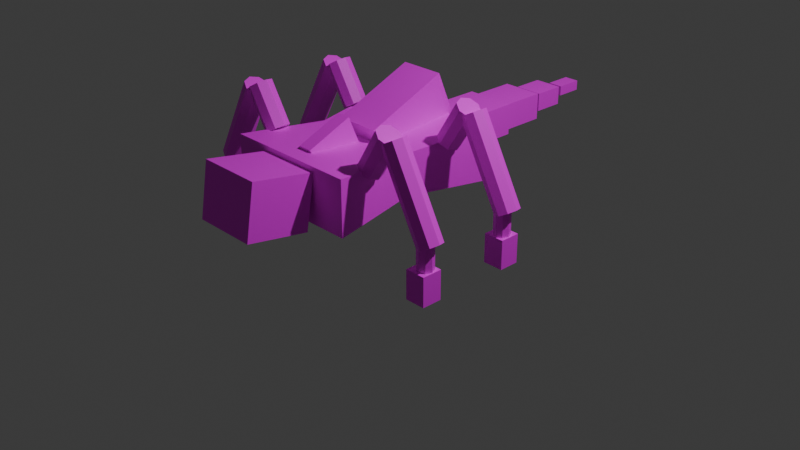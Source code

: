 # Source: spiderbot2.blend  (saved by Blender 4.4.30; exported with 4.5.12 LTS)
import bpy
from mathutils import Matrix  # noqa: F401  (used for matrix-valued properties, if any)

bpy.ops.wm.read_factory_settings(use_empty=True)
scene = bpy.context.scene
scene.name = 'Scene'

# ---- collections
col_collection = bpy.data.collections.new('Collection'); scene.collection.children.link(col_collection)

# ---- images (referenced by path relative to the original .blend; pixels are not part of the script)
import os
ASSET_DIR = os.environ.get("B2B_ASSET_DIR", "")  # directory of the original .blend (textures are referenced by path, not embedded)
HERE = os.path.dirname(os.path.abspath(__file__))  # packed textures are extracted next to this script under _unpacked/

def load_image(name, relpath, width, height, colorspace="sRGB"):
    """Load a texture the original file referenced (path relative to the .blend, or extracted next to this script)."""
    p = next((c for c in (os.path.join(HERE, relpath), os.path.join(ASSET_DIR, relpath)) if relpath and os.path.exists(c)), "")
    if p:
        img = bpy.data.images.load(p, check_existing=True)
        img.name = name
    else:  # same state as the original file: an image datablock whose file is absent (Cycles renders it pink)
        img = bpy.data.images.new(name, width, height)
        img.source = "FILE"
        img.filepath = "//" + (relpath or name)
    img.colorspace_settings.name = colorspace
    return img
img_spiderbot1_diffuse_png = load_image('spiderbot1_diffuse.png', 'spiderbot1_diffuse.png', 1024, 1024, 'sRGB')

# ---- materials (node trees are filled in below, after node groups)
mat_material = bpy.data.materials.new('Material')
mat_material.alpha_threshold = 0.0
mat_material.roughness = 0.5
mat_material.line_color = (0.0, 0.0, 0.0, 1.0)

# ---- material node trees
mat_material.use_nodes = True; mat_material.node_tree.nodes.clear()
_N = mat_material.node_tree.nodes; _L = mat_material.node_tree.links
n0 = _N.new('ShaderNodeOutputMaterial'); n0.name = 'Material Output'; n0.location = (300, 300)
n1 = _N.new('ShaderNodeBsdfPrincipled'); n1.name = 'Principled BSDF'; n1.location = (10, 300)
n1.inputs[3].default_value = 1.45
n2 = _N.new('ShaderNodeTexImage'); n2.name = 'Image Texture'; n2.location = (-280, 280)
n2.image = img_spiderbot1_diffuse_png
_L.new(n1.outputs[0], n0.inputs[0])
_L.new(n2.outputs[0], n1.inputs[0])
n0.is_active_output = True

# ---- world
world_world = bpy.data.worlds.new('World'); scene.world = world_world
world_world.use_nodes = True; world_world.node_tree.nodes.clear()
_N = world_world.node_tree.nodes; _L = world_world.node_tree.links
n0 = _N.new('ShaderNodeOutputWorld'); n0.name = 'World Output'; n0.location = (300, 300)
n1 = _N.new('ShaderNodeBackground'); n1.name = 'Background'; n1.location = (10, 300)
n1.inputs[0].default_value = (0.05088, 0.05088, 0.05088, 1.0)
_L.new(n1.outputs[0], n0.inputs[0])
n0.is_active_output = True
world_world.color = (0.05088, 0.05088, 0.05088)
world_world.sun_shadow_jitter_overblur = 0.0

# ---- cameras
cam_camera = bpy.data.cameras.new('Camera')
cam_camera.clip_end = 100.0
cam_camera.ortho_scale = 7.314

# ---- lights
light_light = bpy.data.lights.new('Light', 'POINT')
light_light.energy = 1000.0
light_light.shadow_soft_size = 0.1

# ---- meshes
me_cube = bpy.data.meshes.new('Cube')
me_cube.from_pydata([(0.7237, 0.4456, 1.087), (0.7237, 0.4456, 0.5211), (0.7237, -1.363, 1.087), (0.7237, -1.363, 0.5211), (-0.7237, 0.4456, 1.087), (-0.7237, 0.4456, 0.5211), (-0.7237, -1.363, 1.087), (-0.7237, -1.363, 0.5211), (-0.5828, -0.4586, 0.5874), (0.5828, -0.4586, 1.021), (-0.5828, -0.4586, 1.021), (0.5828, -0.4586, 0.5874), (1.358, 0.1003, 0.6094), (1.36, 0.1003, 0.273), (1.299, 0.07592, 0.609), (1.301, 0.07592, 0.2726), (1.274, 0.01698, 0.6088), (1.276, 0.01698, 0.2725), (1.299, -0.04195, 0.609), (1.301, -0.04195, 0.2726), (1.358, -0.06636, 0.6094), (1.36, -0.06636, 0.273), (1.417, -0.04195, 0.6098), (1.419, -0.04195, 0.2734), (1.441, 0.01698, 0.6099), (1.443, 0.01698, 0.2735), (1.417, 0.07592, 0.6098), (1.419, 0.07592, 0.2734), (0.6594, 0.1414, 1.043), (0.9031, 0.1414, 1.436), (0.7342, 0.105, 0.9963), (0.9779, 0.105, 1.39), (0.7652, 0.01698, 0.9771), (1.009, 0.01698, 1.371), (0.7342, -0.07098, 0.9963), (0.9779, -0.07098, 1.39), (0.6594, -0.1074, 1.043), (0.9031, -0.1074, 1.436), (0.5846, -0.07098, 1.089), (0.8283, -0.07098, 1.483), (0.5536, 0.01698, 1.108), (0.7973, 0.01698, 1.502), (0.5846, 0.105, 1.089), (0.8283, 0.105, 1.483), (0.9575, 0.1414, 1.407), (1.42, 0.1414, 0.5621), (0.8803, 0.105, 1.365), (1.343, 0.105, 0.5199), (0.8484, 0.01698, 1.347), (1.311, 0.01698, 0.5024), (0.8803, -0.07098, 1.365), (1.343, -0.07098, 0.5199), (0.9575, -0.1074, 1.407), (1.42, -0.1074, 0.5621), (1.035, -0.07098, 1.449), (1.497, -0.07098, 0.6044), (1.067, 0.01698, 1.467), (1.529, 0.01698, 0.6219), (1.035, 0.105, 1.449), (1.497, 0.105, 0.6044), (1.358, -0.8847, 0.6094), (1.36, -0.8847, 0.273), (1.299, -0.9092, 0.609), (1.301, -0.9092, 0.2726), (1.274, -0.9681, 0.6088), (1.276, -0.9681, 0.2725), (1.299, -1.027, 0.609), (1.301, -1.027, 0.2726), (1.358, -1.051, 0.6094), (1.36, -1.051, 0.273), (1.417, -1.027, 0.6098), (1.419, -1.027, 0.2734), (1.441, -0.9681, 0.6099), (1.443, -0.9681, 0.2735), (1.417, -0.9092, 0.6098), (1.419, -0.9092, 0.2734), (0.6594, -0.8437, 1.043), (0.9031, -0.8437, 1.436), (0.7342, -0.8801, 0.9963), (0.9779, -0.8801, 1.39), (0.7652, -0.9681, 0.9771), (1.009, -0.9681, 1.371), (0.7342, -1.056, 0.9963), (0.9779, -1.056, 1.39), (0.6594, -1.092, 1.043), (0.9031, -1.092, 1.436), (0.5846, -1.056, 1.089), (0.8283, -1.056, 1.483), (0.5536, -0.9681, 1.108), (0.7973, -0.9681, 1.502), (0.5846, -0.8801, 1.089), (0.8283, -0.8801, 1.483), (0.9575, -0.8437, 1.407), (1.42, -0.8437, 0.5621), (0.8803, -0.8801, 1.365), (1.343, -0.8801, 0.5199), (0.8484, -0.9681, 1.347), (1.311, -0.9681, 0.5024), (0.8803, -1.056, 1.365), (1.343, -1.056, 0.5199), (0.9575, -1.092, 1.407), (1.42, -1.092, 0.5621), (1.035, -1.056, 1.449), (1.497, -1.056, 0.6044), (1.067, -0.9681, 1.467), (1.529, -0.9681, 0.6219), (1.035, -0.8801, 1.449), (1.497, -0.8801, 0.6044), (-1.354, 0.1003, 0.6062), (-1.352, 0.1003, 0.2698), (-1.295, 0.07592, 0.6066), (-1.293, 0.07592, 0.2702), (-1.271, 0.01698, 0.6067), (-1.268, 0.01698, 0.2703), (-1.295, -0.04195, 0.6066), (-1.293, -0.04195, 0.2702), (-1.354, -0.06636, 0.6062), (-1.352, -0.06636, 0.2698), (-1.413, -0.04195, 0.6058), (-1.411, -0.04195, 0.2694), (-1.437, 0.01698, 0.6056), (-1.435, 0.01698, 0.2693), (-1.413, 0.07592, 0.6058), (-1.411, 0.07592, 0.2694), (-0.6615, 0.1414, 1.048), (-0.9103, 0.1414, 1.439), (-0.7356, 0.105, 1.001), (-0.9844, 0.105, 1.392), (-0.7664, 0.01698, 0.9816), (-1.015, 0.01698, 1.372), (-0.7356, -0.07098, 1.001), (-0.9844, -0.07098, 1.392), (-0.6615, -0.1074, 1.048), (-0.9103, -0.1074, 1.439), (-0.5873, -0.07098, 1.096), (-0.8361, -0.07098, 1.486), (-0.5565, 0.01698, 1.115), (-0.8053, 0.01698, 1.506), (-0.5873, 0.105, 1.096), (-0.8361, 0.105, 1.486), (-0.9642, 0.1414, 1.409), (-1.416, 0.1414, 0.5581), (-0.8865, 0.105, 1.368), (-1.338, 0.105, 0.5169), (-0.8543, 0.01698, 1.351), (-1.306, 0.01698, 0.4998), (-0.8865, -0.07098, 1.368), (-1.338, -0.07098, 0.5169), (-0.9642, -0.1074, 1.409), (-1.416, -0.1074, 0.5581), (-1.042, -0.07098, 1.45), (-1.494, -0.07098, 0.5994), (-1.074, 0.01698, 1.468), (-1.526, 0.01698, 0.6164), (-1.042, 0.105, 1.45), (-1.494, 0.105, 0.5994), (-1.354, -0.8847, 0.6062), (-1.352, -0.8847, 0.2698), (-1.295, -0.9092, 0.6066), (-1.293, -0.9092, 0.2702), (-1.271, -0.9681, 0.6067), (-1.268, -0.9681, 0.2703), (-1.295, -1.027, 0.6066), (-1.293, -1.027, 0.2702), (-1.354, -1.051, 0.6062), (-1.352, -1.051, 0.2698), (-1.413, -1.027, 0.6058), (-1.411, -1.027, 0.2694), (-1.437, -0.9681, 0.6056), (-1.435, -0.9681, 0.2693), (-1.413, -0.9092, 0.6058), (-1.411, -0.9092, 0.2694), (-0.6615, -0.8437, 1.048), (-0.9103, -0.8437, 1.439), (-0.7356, -0.8801, 1.001), (-0.9844, -0.8801, 1.392), (-0.7664, -0.9681, 0.9816), (-1.015, -0.9681, 1.372), (-0.7356, -1.056, 1.001), (-0.9844, -1.056, 1.392), (-0.6615, -1.092, 1.048), (-0.9103, -1.092, 1.439), (-0.5873, -1.056, 1.096), (-0.8361, -1.056, 1.486), (-0.5565, -0.9681, 1.115), (-0.8053, -0.9681, 1.506), (-0.5873, -0.8801, 1.096), (-0.8361, -0.8801, 1.486), (-0.9642, -0.8437, 1.409), (-1.416, -0.8437, 0.5581), (-0.8865, -0.8801, 1.368), (-1.338, -0.8801, 0.5169), (-0.8543, -0.9681, 1.351), (-1.306, -0.9681, 0.4998), (-0.8865, -1.056, 1.368), (-1.338, -1.056, 0.5169), (-0.9642, -1.092, 1.409), (-1.416, -1.092, 0.5581), (-1.042, -1.056, 1.45), (-1.494, -1.056, 0.5994), (-1.074, -0.9681, 1.468), (-1.526, -0.9681, 0.6164), (-1.042, -0.8801, 1.45), (-1.494, -0.8801, 0.5994), (0.3384, -1.351, 1.029), (0.3384, -1.443, 0.4707), (0.3384, -2.007, 1.138), (0.3384, -2.099, 0.5792), (-0.3384, -1.351, 1.029), (-0.3384, -1.443, 0.4707), (-0.3384, -2.007, 1.138), (-0.3384, -2.099, 0.5792), (0.2676, 1.313, 0.969), (0.2676, 1.313, 0.6393), (0.2676, 0.581, 0.969), (0.2676, 0.581, 0.6393), (-0.2676, 1.313, 0.969), (-0.2676, 1.313, 0.6393), (-0.2676, 0.581, 0.969), (-0.2676, 0.581, 0.6393), (0.2191, 1.822, 0.9451), (0.2191, 1.822, 0.6632), (0.2191, 1.345, 0.9451), (0.2191, 1.345, 0.6632), (-0.2191, 1.822, 0.9451), (-0.2191, 1.822, 0.6632), (-0.2191, 1.345, 0.9451), (-0.2191, 1.345, 0.6632), (0.1528, 2.253, 0.9024), (0.1528, 2.253, 0.7059), (0.1528, 1.921, 0.9024), (0.1528, 1.921, 0.7059), (-0.1528, 2.253, 0.9024), (-0.1528, 2.253, 0.7059), (-0.1528, 1.921, 0.9024), (-0.1528, 1.921, 0.7059), (0.08181, 2.665, 0.8568), (0.08181, 2.665, 0.7515), (0.08181, 2.378, 0.8568), (0.08181, 2.378, 0.7515), (-0.08181, 2.665, 0.8568), (-0.08181, 2.665, 0.7515), (-0.08181, 2.378, 0.8568), (-0.08181, 2.378, 0.7515), (1.452, -0.8689, 0.3189), (1.452, -0.8679, 0.01633), (1.452, -1.082, 0.3182), (1.452, -1.081, 0.01563), (1.238, -0.8689, 0.3189), (1.238, -0.8679, 0.01633), (1.238, -1.082, 0.3182), (1.238, -1.081, 0.01563), (1.452, 0.136, 0.3189), (1.452, 0.137, 0.01633), (1.452, -0.07671, 0.3182), (1.452, -0.07572, 0.01563), (1.238, 0.136, 0.3189), (1.238, 0.137, 0.01633), (1.238, -0.07671, 0.3182), (1.238, -0.07572, 0.01563), (-1.244, -0.8689, 0.3189), (-1.244, -0.8679, 0.01633), (-1.244, -1.082, 0.3182), (-1.244, -1.081, 0.01563), (-1.458, -0.8689, 0.3189), (-1.458, -0.8679, 0.01633), (-1.458, -1.082, 0.3182), (-1.458, -1.081, 0.01563), (-1.244, 0.136, 0.3189), (-1.244, 0.137, 0.01633), (-1.244, -0.07671, 0.3182), (-1.244, -0.07572, 0.01563), (-1.458, 0.136, 0.3189), (-1.458, 0.137, 0.01633), (-1.458, -0.07671, 0.3182), (-1.458, -0.07572, 0.01563), (0.07508, -0.706, 1.302), (0.07508, -0.554, 0.9433), (0.07508, -1.17, 1.105), (0.07508, -1.018, 0.7467), (-0.07508, -0.706, 1.302), (-0.07508, -0.554, 0.9433), (-0.07508, -1.17, 1.105), (-0.07508, -1.018, 0.7467), (0.2352, 0.3032, 1.53), (0.2352, 0.5803, 0.8767), (0.2352, -0.5421, 1.172), (0.2352, -0.265, 0.5183), (-0.2352, 0.3032, 1.53), (-0.2352, 0.5803, 0.8767), (-0.2352, -0.5421, 1.172), (-0.2352, -0.265, 0.5183)], [], [(9, 10, 6, 2), (3, 2, 6, 7), (8, 10, 4, 5), (8, 11, 3, 7), (11, 9, 2, 3), (5, 4, 0, 1), (1, 0, 9, 11), (5, 1, 11, 8), (7, 6, 10, 8), (0, 4, 10, 9), (12, 13, 15, 14), (14, 15, 17, 16), (16, 17, 19, 18), (18, 19, 21, 20), (20, 21, 23, 22), (22, 23, 25, 24), (15, 13, 27, 25, 23, 21, 19, 17), (24, 25, 27, 26), (26, 27, 13, 12), (12, 14, 16, 18, 20, 22, 24, 26), (28, 29, 31, 30), (30, 31, 33, 32), (32, 33, 35, 34), (34, 35, 37, 36), (36, 37, 39, 38), (38, 39, 41, 40), (31, 29, 43, 41, 39, 37, 35, 33), (40, 41, 43, 42), (42, 43, 29, 28), (28, 30, 32, 34, 36, 38, 40, 42), (44, 45, 47, 46), (46, 47, 49, 48), (48, 49, 51, 50), (50, 51, 53, 52), (52, 53, 55, 54), (54, 55, 57, 56), (47, 45, 59, 57, 55, 53, 51, 49), (56, 57, 59, 58), (58, 59, 45, 44), (44, 46, 48, 50, 52, 54, 56, 58), (60, 61, 63, 62), (62, 63, 65, 64), (64, 65, 67, 66), (66, 67, 69, 68), (68, 69, 71, 70), (70, 71, 73, 72), (63, 61, 75, 73, 71, 69, 67, 65), (72, 73, 75, 74), (74, 75, 61, 60), (60, 62, 64, 66, 68, 70, 72, 74), (76, 77, 79, 78), (78, 79, 81, 80), (80, 81, 83, 82), (82, 83, 85, 84), (84, 85, 87, 86), (86, 87, 89, 88), (79, 77, 91, 89, 87, 85, 83, 81), (88, 89, 91, 90), (90, 91, 77, 76), (76, 78, 80, 82, 84, 86, 88, 90), (92, 93, 95, 94), (94, 95, 97, 96), (96, 97, 99, 98), (98, 99, 101, 100), (100, 101, 103, 102), (102, 103, 105, 104), (95, 93, 107, 105, 103, 101, 99, 97), (104, 105, 107, 106), (106, 107, 93, 92), (92, 94, 96, 98, 100, 102, 104, 106), (108, 110, 111, 109), (110, 112, 113, 111), (112, 114, 115, 113), (114, 116, 117, 115), (116, 118, 119, 117), (118, 120, 121, 119), (111, 113, 115, 117, 119, 121, 123, 109), (120, 122, 123, 121), (122, 108, 109, 123), (108, 122, 120, 118, 116, 114, 112, 110), (124, 126, 127, 125), (126, 128, 129, 127), (128, 130, 131, 129), (130, 132, 133, 131), (132, 134, 135, 133), (134, 136, 137, 135), (127, 129, 131, 133, 135, 137, 139, 125), (136, 138, 139, 137), (138, 124, 125, 139), (124, 138, 136, 134, 132, 130, 128, 126), (140, 142, 143, 141), (142, 144, 145, 143), (144, 146, 147, 145), (146, 148, 149, 147), (148, 150, 151, 149), (150, 152, 153, 151), (143, 145, 147, 149, 151, 153, 155, 141), (152, 154, 155, 153), (154, 140, 141, 155), (140, 154, 152, 150, 148, 146, 144, 142), (156, 158, 159, 157), (158, 160, 161, 159), (160, 162, 163, 161), (162, 164, 165, 163), (164, 166, 167, 165), (166, 168, 169, 167), (159, 161, 163, 165, 167, 169, 171, 157), (168, 170, 171, 169), (170, 156, 157, 171), (156, 170, 168, 166, 164, 162, 160, 158), (172, 174, 175, 173), (174, 176, 177, 175), (176, 178, 179, 177), (178, 180, 181, 179), (180, 182, 183, 181), (182, 184, 185, 183), (175, 177, 179, 181, 183, 185, 187, 173), (184, 186, 187, 185), (186, 172, 173, 187), (172, 186, 184, 182, 180, 178, 176, 174), (188, 190, 191, 189), (190, 192, 193, 191), (192, 194, 195, 193), (194, 196, 197, 195), (196, 198, 199, 197), (198, 200, 201, 199), (191, 193, 195, 197, 199, 201, 203, 189), (200, 202, 203, 201), (202, 188, 189, 203), (188, 202, 200, 198, 196, 194, 192, 190), (204, 208, 210, 206), (207, 206, 210, 211), (211, 210, 208, 209), (209, 205, 207, 211), (205, 204, 206, 207), (209, 208, 204, 205), (212, 216, 218, 214), (215, 214, 218, 219), (219, 218, 216, 217), (217, 213, 215, 219), (213, 212, 214, 215), (217, 216, 212, 213), (220, 224, 226, 222), (223, 222, 226, 227), (227, 226, 224, 225), (225, 221, 223, 227), (221, 220, 222, 223), (225, 224, 220, 221), (228, 232, 234, 230), (231, 230, 234, 235), (235, 234, 232, 233), (233, 229, 231, 235), (229, 228, 230, 231), (233, 232, 228, 229), (236, 240, 242, 238), (239, 238, 242, 243), (243, 242, 240, 241), (241, 237, 239, 243), (237, 236, 238, 239), (241, 240, 236, 237), (244, 248, 250, 246), (247, 246, 250, 251), (251, 250, 248, 249), (249, 245, 247, 251), (245, 244, 246, 247), (249, 248, 244, 245), (252, 256, 258, 254), (255, 254, 258, 259), (259, 258, 256, 257), (257, 253, 255, 259), (253, 252, 254, 255), (257, 256, 252, 253), (260, 264, 266, 262), (263, 262, 266, 267), (267, 266, 264, 265), (265, 261, 263, 267), (261, 260, 262, 263), (265, 264, 260, 261), (268, 272, 274, 270), (271, 270, 274, 275), (275, 274, 272, 273), (273, 269, 271, 275), (269, 268, 270, 271), (273, 272, 268, 269), (276, 280, 282, 278), (279, 278, 282, 283), (283, 282, 280, 281), (281, 277, 279, 283), (277, 276, 278, 279), (281, 280, 276, 277), (284, 288, 290, 286), (287, 286, 290, 291), (291, 290, 288, 289), (289, 285, 287, 291), (285, 284, 286, 287), (289, 288, 284, 285)])
_uv = me_cube.uv_layers.new(name='UVMap')
_uv.uv.foreach_set('vector', [0.5414, 0.6098, 0.6048, 0.6098, 0.6048, 0.6415, 0.5414, 0.6415, 0.4781, 0.6415, 0.5414, 0.6415, 0.5414, 0.7048, 0.4781, 0.7048, 0.4781, 0.4831, 0.5414, 0.4831, 0.5414, 0.5148, 0.4781, 0.5148, 0.4147, 0.6098, 0.4781, 0.6098, 0.4781, 0.6415, 0.4147, 0.6415, 0.4781, 0.6098, 0.5414, 0.6098, 0.5414, 0.6415, 0.4781, 0.6415, 0.4781, 0.5148, 0.5414, 0.5148, 0.5414, 0.5781, 0.4781, 0.5781, 0.4781, 0.5781, 0.5414, 0.5781, 0.5414, 0.6098, 0.4781, 0.6098, 0.4147, 0.5781, 0.4781, 0.5781, 0.4781, 0.6098, 0.4147, 0.6098, 0.4781, 0.4514, 0.5414, 0.4514, 0.5414, 0.4831, 0.4781, 0.4831, 0.5414, 0.5781, 0.6048, 0.5781, 0.6048, 0.6098, 0.5414, 0.6098, 0.8658, 0.8947, 0.8658, 0.909, 0.8622, 0.909, 0.8622, 0.8947, 0.8622, 0.8947, 0.8622, 0.909, 0.8587, 0.909, 0.8587, 0.8947, 0.8587, 0.8947, 0.8587, 0.909, 0.8551, 0.909, 0.8551, 0.8947, 0.8551, 0.8947, 0.8551, 0.909, 0.8516, 0.909, 0.8516, 0.8947, 0.8516, 0.8947, 0.8516, 0.909, 0.848, 0.909, 0.848, 0.8947, 0.848, 0.8947, 0.848, 0.909, 0.8445, 0.909, 0.8445, 0.8947, 0.8493, 0.8925, 0.8445, 0.8945, 0.8396, 0.8925, 0.8376, 0.8876, 0.8396, 0.8828, 0.8445, 0.8808, 0.8493, 0.8828, 0.8513, 0.8876, 0.8445, 0.8947, 0.8445, 0.909, 0.8409, 0.909, 0.8409, 0.8947, 0.8409, 0.8947, 0.8409, 0.909, 0.8373, 0.909, 0.8373, 0.8947, 0.8587, 0.8945, 0.8635, 0.8925, 0.8655, 0.8876, 0.8635, 0.8828, 0.8587, 0.8808, 0.8538, 0.8828, 0.8518, 0.8876, 0.8538, 0.8925, 0.9071, 0.875, 0.9071, 0.911, 0.8981, 0.911, 0.8981, 0.875, 0.8981, 0.875, 0.8981, 0.911, 0.8891, 0.911, 0.8891, 0.875, 0.8891, 0.875, 0.8891, 0.911, 0.8801, 0.911, 0.8801, 0.875, 0.8801, 0.875, 0.8801, 0.911, 0.8711, 0.911, 0.8711, 0.875, 0.8711, 0.875, 0.8711, 0.911, 0.8621, 0.911, 0.8621, 0.875, 0.8621, 0.875, 0.8621, 0.911, 0.8531, 0.911, 0.8531, 0.875, 0.8653, 0.8692, 0.8531, 0.8743, 0.8408, 0.8692, 0.8358, 0.857, 0.8408, 0.8447, 0.8531, 0.8397, 0.8653, 0.8447, 0.8704, 0.857, 0.8531, 0.875, 0.8531, 0.911, 0.8441, 0.911, 0.8441, 0.875, 0.8441, 0.875, 0.8441, 0.911, 0.835, 0.911, 0.835, 0.875, 0.8891, 0.8743, 0.9014, 0.8692, 0.9064, 0.857, 0.9014, 0.8447, 0.8891, 0.8397, 0.8769, 0.8447, 0.8718, 0.857, 0.8769, 0.8692, 0.9267, 0.8965, 0.9267, 0.9325, 0.9177, 0.9325, 0.9177, 0.8965, 0.9177, 0.8965, 0.9177, 0.9325, 0.9086, 0.9325, 0.9086, 0.8965, 0.9086, 0.8965, 0.9086, 0.9325, 0.8996, 0.9325, 0.8996, 0.8965, 0.8996, 0.8965, 0.8996, 0.9325, 0.8906, 0.9325, 0.8906, 0.8965, 0.8906, 0.8965, 0.8906, 0.9325, 0.8816, 0.9325, 0.8816, 0.8965, 0.8816, 0.8965, 0.8816, 0.9325, 0.8726, 0.9325, 0.8726, 0.8965, 0.8848, 0.8907, 0.8726, 0.8958, 0.8604, 0.8907, 0.8553, 0.8785, 0.8604, 0.8662, 0.8726, 0.8612, 0.8848, 0.8662, 0.8899, 0.8785, 0.8726, 0.8965, 0.8726, 0.9325, 0.8636, 0.9325, 0.8636, 0.8965, 0.8636, 0.8965, 0.8636, 0.9325, 0.8546, 0.9325, 0.8546, 0.8965, 0.9086, 0.8958, 0.9209, 0.8907, 0.926, 0.8785, 0.9209, 0.8662, 0.9086, 0.8612, 0.8964, 0.8662, 0.8913, 0.8785, 0.8964, 0.8907, 0.8658, 0.8947, 0.8658, 0.909, 0.8622, 0.909, 0.8622, 0.8947, 0.8622, 0.8947, 0.8622, 0.909, 0.8587, 0.909, 0.8587, 0.8947, 0.8587, 0.8947, 0.8587, 0.909, 0.8551, 0.909, 0.8551, 0.8947, 0.8551, 0.8947, 0.8551, 0.909, 0.8516, 0.909, 0.8516, 0.8947, 0.8516, 0.8947, 0.8516, 0.909, 0.848, 0.909, 0.848, 0.8947, 0.848, 0.8947, 0.848, 0.909, 0.8445, 0.909, 0.8445, 0.8947, 0.8493, 0.8925, 0.8445, 0.8945, 0.8396, 0.8925, 0.8376, 0.8876, 0.8396, 0.8828, 0.8445, 0.8808, 0.8493, 0.8828, 0.8513, 0.8876, 0.8445, 0.8947, 0.8445, 0.909, 0.8409, 0.909, 0.8409, 0.8947, 0.8409, 0.8947, 0.8409, 0.909, 0.8373, 0.909, 0.8373, 0.8947, 0.8587, 0.8945, 0.8635, 0.8925, 0.8655, 0.8876, 0.8635, 0.8828, 0.8587, 0.8808, 0.8538, 0.8828, 0.8518, 0.8876, 0.8538, 0.8925, 0.9071, 0.875, 0.9071, 0.911, 0.8981, 0.911, 0.8981, 0.875, 0.8981, 0.875, 0.8981, 0.911, 0.8891, 0.911, 0.8891, 0.875, 0.8891, 0.875, 0.8891, 0.911, 0.8801, 0.911, 0.8801, 0.875, 0.8801, 0.875, 0.8801, 0.911, 0.8711, 0.911, 0.8711, 0.875, 0.8711, 0.875, 0.8711, 0.911, 0.8621, 0.911, 0.8621, 0.875, 0.8621, 0.875, 0.8621, 0.911, 0.8531, 0.911, 0.8531, 0.875, 0.8653, 0.8692, 0.8531, 0.8743, 0.8408, 0.8692, 0.8358, 0.857, 0.8408, 0.8447, 0.8531, 0.8397, 0.8653, 0.8447, 0.8704, 0.857, 0.8531, 0.875, 0.8531, 0.911, 0.8441, 0.911, 0.8441, 0.875, 0.8441, 0.875, 0.8441, 0.911, 0.835, 0.911, 0.835, 0.875, 0.8891, 0.8743, 0.9014, 0.8692, 0.9064, 0.857, 0.9014, 0.8447, 0.8891, 0.8397, 0.8769, 0.8447, 0.8718, 0.857, 0.8769, 0.8692, 0.9267, 0.8965, 0.9267, 0.9325, 0.9177, 0.9325, 0.9177, 0.8965, 0.9177, 0.8965, 0.9177, 0.9325, 0.9086, 0.9325, 0.9086, 0.8965, 0.9086, 0.8965, 0.9086, 0.9325, 0.8996, 0.9325, 0.8996, 0.8965, 0.8996, 0.8965, 0.8996, 0.9325, 0.8906, 0.9325, 0.8906, 0.8965, 0.8906, 0.8965, 0.8906, 0.9325, 0.8816, 0.9325, 0.8816, 0.8965, 0.8816, 0.8965, 0.8816, 0.9325, 0.8726, 0.9325, 0.8726, 0.8965, 0.8848, 0.8907, 0.8726, 0.8958, 0.8604, 0.8907, 0.8553, 0.8785, 0.8604, 0.8662, 0.8726, 0.8612, 0.8848, 0.8662, 0.8899, 0.8785, 0.8726, 0.8965, 0.8726, 0.9325, 0.8636, 0.9325, 0.8636, 0.8965, 0.8636, 0.8965, 0.8636, 0.9325, 0.8546, 0.9325, 0.8546, 0.8965, 0.9086, 0.8958, 0.9209, 0.8907, 0.926, 0.8785, 0.9209, 0.8662, 0.9086, 0.8612, 0.8964, 0.8662, 0.8913, 0.8785, 0.8964, 0.8907, 0.8658, 0.8947, 0.8622, 0.8947, 0.8622, 0.909, 0.8658, 0.909, 0.8622, 0.8947, 0.8587, 0.8947, 0.8587, 0.909, 0.8622, 0.909, 0.8587, 0.8947, 0.8551, 0.8947, 0.8551, 0.909, 0.8587, 0.909, 0.8551, 0.8947, 0.8516, 0.8947, 0.8516, 0.909, 0.8551, 0.909, 0.8516, 0.8947, 0.848, 0.8947, 0.848, 0.909, 0.8516, 0.909, 0.848, 0.8947, 0.8445, 0.8947, 0.8445, 0.909, 0.848, 0.909, 0.8493, 0.8925, 0.8513, 0.8876, 0.8493, 0.8828, 0.8445, 0.8808, 0.8396, 0.8828, 0.8376, 0.8876, 0.8396, 0.8925, 0.8445, 0.8945, 0.8445, 0.8947, 0.8409, 0.8947, 0.8409, 0.909, 0.8445, 0.909, 0.8409, 0.8947, 0.8373, 0.8947, 0.8373, 0.909, 0.8409, 0.909, 0.8587, 0.8945, 0.8538, 0.8925, 0.8518, 0.8876, 0.8538, 0.8828, 0.8587, 0.8808, 0.8635, 0.8828, 0.8655, 0.8876, 0.8635, 0.8925, 0.9071, 0.875, 0.8981, 0.875, 0.8981, 0.911, 0.9071, 0.911, 0.8981, 0.875, 0.8891, 0.875, 0.8891, 0.911, 0.8981, 0.911, 0.8891, 0.875, 0.8801, 0.875, 0.8801, 0.911, 0.8891, 0.911, 0.8801, 0.875, 0.8711, 0.875, 0.8711, 0.911, 0.8801, 0.911, 0.8711, 0.875, 0.8621, 0.875, 0.8621, 0.911, 0.8711, 0.911, 0.8621, 0.875, 0.8531, 0.875, 0.8531, 0.911, 0.8621, 0.911, 0.8653, 0.8692, 0.8704, 0.857, 0.8653, 0.8447, 0.8531, 0.8397, 0.8408, 0.8447, 0.8358, 0.857, 0.8408, 0.8692, 0.8531, 0.8743, 0.8531, 0.875, 0.8441, 0.875, 0.8441, 0.911, 0.8531, 0.911, 0.8441, 0.875, 0.835, 0.875, 0.835, 0.911, 0.8441, 0.911, 0.8891, 0.8743, 0.8769, 0.8692, 0.8718, 0.857, 0.8769, 0.8447, 0.8891, 0.8397, 0.9014, 0.8447, 0.9064, 0.857, 0.9014, 0.8692, 0.9267, 0.8965, 0.9177, 0.8965, 0.9177, 0.9325, 0.9267, 0.9325, 0.9177, 0.8965, 0.9086, 0.8965, 0.9086, 0.9325, 0.9177, 0.9325, 0.9086, 0.8965, 0.8996, 0.8965, 0.8996, 0.9325, 0.9086, 0.9325, 0.8996, 0.8965, 0.8906, 0.8965, 0.8906, 0.9325, 0.8996, 0.9325, 0.8906, 0.8965, 0.8816, 0.8965, 0.8816, 0.9325, 0.8906, 0.9325, 0.8816, 0.8965, 0.8726, 0.8965, 0.8726, 0.9325, 0.8816, 0.9325, 0.8848, 0.8907, 0.8899, 0.8785, 0.8848, 0.8662, 0.8726, 0.8612, 0.8604, 0.8662, 0.8553, 0.8785, 0.8604, 0.8907, 0.8726, 0.8958, 0.8726, 0.8965, 0.8636, 0.8965, 0.8636, 0.9325, 0.8726, 0.9325, 0.8636, 0.8965, 0.8546, 0.8965, 0.8546, 0.9325, 0.8636, 0.9325, 0.9086, 0.8958, 0.8964, 0.8907, 0.8913, 0.8785, 0.8964, 0.8662, 0.9086, 0.8612, 0.9209, 0.8662, 0.926, 0.8785, 0.9209, 0.8907, 0.8658, 0.8947, 0.8622, 0.8947, 0.8622, 0.909, 0.8658, 0.909, 0.8622, 0.8947, 0.8587, 0.8947, 0.8587, 0.909, 0.8622, 0.909, 0.8587, 0.8947, 0.8551, 0.8947, 0.8551, 0.909, 0.8587, 0.909, 0.8551, 0.8947, 0.8516, 0.8947, 0.8516, 0.909, 0.8551, 0.909, 0.8516, 0.8947, 0.848, 0.8947, 0.848, 0.909, 0.8516, 0.909, 0.848, 0.8947, 0.8445, 0.8947, 0.8445, 0.909, 0.848, 0.909, 0.8493, 0.8925, 0.8513, 0.8876, 0.8493, 0.8828, 0.8445, 0.8808, 0.8396, 0.8828, 0.8376, 0.8876, 0.8396, 0.8925, 0.8445, 0.8945, 0.8445, 0.8947, 0.8409, 0.8947, 0.8409, 0.909, 0.8445, 0.909, 0.8409, 0.8947, 0.8373, 0.8947, 0.8373, 0.909, 0.8409, 0.909, 0.8587, 0.8945, 0.8538, 0.8925, 0.8518, 0.8876, 0.8538, 0.8828, 0.8587, 0.8808, 0.8635, 0.8828, 0.8655, 0.8876, 0.8635, 0.8925, 0.9071, 0.875, 0.8981, 0.875, 0.8981, 0.911, 0.9071, 0.911, 0.8981, 0.875, 0.8891, 0.875, 0.8891, 0.911, 0.8981, 0.911, 0.8891, 0.875, 0.8801, 0.875, 0.8801, 0.911, 0.8891, 0.911, 0.8801, 0.875, 0.8711, 0.875, 0.8711, 0.911, 0.8801, 0.911, 0.8711, 0.875, 0.8621, 0.875, 0.8621, 0.911, 0.8711, 0.911, 0.8621, 0.875, 0.8531, 0.875, 0.8531, 0.911, 0.8621, 0.911, 0.8653, 0.8692, 0.8704, 0.857, 0.8653, 0.8447, 0.8531, 0.8397, 0.8408, 0.8447, 0.8358, 0.857, 0.8408, 0.8692, 0.8531, 0.8743, 0.8531, 0.875, 0.8441, 0.875, 0.8441, 0.911, 0.8531, 0.911, 0.8441, 0.875, 0.835, 0.875, 0.835, 0.911, 0.8441, 0.911, 0.8891, 0.8743, 0.8769, 0.8692, 0.8718, 0.857, 0.8769, 0.8447, 0.8891, 0.8397, 0.9014, 0.8447, 0.9064, 0.857, 0.9014, 0.8692, 0.9267, 0.8965, 0.9177, 0.8965, 0.9177, 0.9325, 0.9267, 0.9325, 0.9177, 0.8965, 0.9086, 0.8965, 0.9086, 0.9325, 0.9177, 0.9325, 0.9086, 0.8965, 0.8996, 0.8965, 0.8996, 0.9325, 0.9086, 0.9325, 0.8996, 0.8965, 0.8906, 0.8965, 0.8906, 0.9325, 0.8996, 0.9325, 0.8906, 0.8965, 0.8816, 0.8965, 0.8816, 0.9325, 0.8906, 0.9325, 0.8816, 0.8965, 0.8726, 0.8965, 0.8726, 0.9325, 0.8816, 0.9325, 0.8848, 0.8907, 0.8899, 0.8785, 0.8848, 0.8662, 0.8726, 0.8612, 0.8604, 0.8662, 0.8553, 0.8785, 0.8604, 0.8907, 0.8726, 0.8958, 0.8726, 0.8965, 0.8636, 0.8965, 0.8636, 0.9325, 0.8726, 0.9325, 0.8636, 0.8965, 0.8546, 0.8965, 0.8546, 0.9325, 0.8636, 0.9325, 0.9086, 0.8958, 0.8964, 0.8907, 0.8913, 0.8785, 0.8964, 0.8662, 0.9086, 0.8612, 0.9209, 0.8662, 0.926, 0.8785, 0.9209, 0.8907, 0.8978, 0.0918, 0.9083, 0.0918, 0.9083, 0.1023, 0.8978, 0.1023, 0.8873, 0.1023, 0.8978, 0.1023, 0.8978, 0.1128, 0.8873, 0.1128, 0.8873, 0.07082, 0.8978, 0.07082, 0.8978, 0.08131, 0.8873, 0.08131, 0.8768, 0.0918, 0.8873, 0.0918, 0.8873, 0.1023, 0.8768, 0.1023, 0.8873, 0.0918, 0.8978, 0.0918, 0.8978, 0.1023, 0.8873, 0.1023, 0.8873, 0.08131, 0.8978, 0.08131, 0.8978, 0.0918, 0.8873, 0.0918, 0.5572, 0.3242, 0.5701, 0.3242, 0.5701, 0.3371, 0.5572, 0.3371, 0.5443, 0.3371, 0.5572, 0.3371, 0.5572, 0.35, 0.5443, 0.35, 0.5443, 0.2984, 0.5572, 0.2984, 0.5572, 0.3113, 0.5443, 0.3113, 0.5314, 0.3242, 0.5443, 0.3242, 0.5443, 0.3371, 0.5314, 0.3371, 0.5443, 0.3242, 0.5572, 0.3242, 0.5572, 0.3371, 0.5443, 0.3371, 0.5443, 0.3113, 0.5572, 0.3113, 0.5572, 0.3242, 0.5443, 0.3242, 0.5572, 0.3242, 0.5701, 0.3242, 0.5701, 0.3371, 0.5572, 0.3371, 0.5443, 0.3371, 0.5572, 0.3371, 0.5572, 0.35, 0.5443, 0.35, 0.5443, 0.2984, 0.5572, 0.2984, 0.5572, 0.3113, 0.5443, 0.3113, 0.5314, 0.3242, 0.5443, 0.3242, 0.5443, 0.3371, 0.5314, 0.3371, 0.5443, 0.3242, 0.5572, 0.3242, 0.5572, 0.3371, 0.5443, 0.3371, 0.5443, 0.3113, 0.5572, 0.3113, 0.5572, 0.3242, 0.5443, 0.3242, 0.5572, 0.3242, 0.5701, 0.3242, 0.5701, 0.3371, 0.5572, 0.3371, 0.5443, 0.3371, 0.5572, 0.3371, 0.5572, 0.35, 0.5443, 0.35, 0.5443, 0.2984, 0.5572, 0.2984, 0.5572, 0.3113, 0.5443, 0.3113, 0.5314, 0.3242, 0.5443, 0.3242, 0.5443, 0.3371, 0.5314, 0.3371, 0.5443, 0.3242, 0.5572, 0.3242, 0.5572, 0.3371, 0.5443, 0.3371, 0.5443, 0.3113, 0.5572, 0.3113, 0.5572, 0.3242, 0.5443, 0.3242, 0.901, 0.1035, 0.9139, 0.1035, 0.9139, 0.1164, 0.901, 0.1164, 0.8881, 0.1164, 0.901, 0.1164, 0.901, 0.1293, 0.8881, 0.1293, 0.8881, 0.07771, 0.901, 0.07771, 0.901, 0.09061, 0.8881, 0.09061, 0.8752, 0.1035, 0.8881, 0.1035, 0.8881, 0.1164, 0.8752, 0.1164, 0.8881, 0.1035, 0.901, 0.1035, 0.901, 0.1164, 0.8881, 0.1164, 0.8881, 0.09061, 0.901, 0.09061, 0.901, 0.1035, 0.8881, 0.1035, 0.9092, 0.09766, 0.919, 0.09766, 0.919, 0.1074, 0.9092, 0.1074, 0.8994, 0.1074, 0.9092, 0.1074, 0.9092, 0.1172, 0.8994, 0.1172, 0.8994, 0.07812, 0.9092, 0.07812, 0.9092, 0.08789, 0.8994, 0.08789, 0.8896, 0.09766, 0.8994, 0.09766, 0.8994, 0.1074, 0.8896, 0.1074, 0.8994, 0.09766, 0.9092, 0.09766, 0.9092, 0.1074, 0.8994, 0.1074, 0.8994, 0.08789, 0.9092, 0.08789, 0.9092, 0.09766, 0.8994, 0.09766, 0.9092, 0.09766, 0.919, 0.09766, 0.919, 0.1074, 0.9092, 0.1074, 0.8994, 0.1074, 0.9092, 0.1074, 0.9092, 0.1172, 0.8994, 0.1172, 0.8994, 0.07812, 0.9092, 0.07812, 0.9092, 0.08789, 0.8994, 0.08789, 0.8896, 0.09766, 0.8994, 0.09766, 0.8994, 0.1074, 0.8896, 0.1074, 0.8994, 0.09766, 0.9092, 0.09766, 0.9092, 0.1074, 0.8994, 0.1074, 0.8994, 0.08789, 0.9092, 0.08789, 0.9092, 0.09766, 0.8994, 0.09766, 0.9092, 0.09766, 0.919, 0.09766, 0.919, 0.1074, 0.9092, 0.1074, 0.8994, 0.1074, 0.9092, 0.1074, 0.9092, 0.1172, 0.8994, 0.1172, 0.8994, 0.07812, 0.9092, 0.07812, 0.9092, 0.08789, 0.8994, 0.08789, 0.8896, 0.09766, 0.8994, 0.09766, 0.8994, 0.1074, 0.8896, 0.1074, 0.8994, 0.09766, 0.9092, 0.09766, 0.9092, 0.1074, 0.8994, 0.1074, 0.8994, 0.08789, 0.9092, 0.08789, 0.9092, 0.09766, 0.8994, 0.09766, 0.9092, 0.09766, 0.919, 0.09766, 0.919, 0.1074, 0.9092, 0.1074, 0.8994, 0.1074, 0.9092, 0.1074, 0.9092, 0.1172, 0.8994, 0.1172, 0.8994, 0.07812, 0.9092, 0.07812, 0.9092, 0.08789, 0.8994, 0.08789, 0.8896, 0.09766, 0.8994, 0.09766, 0.8994, 0.1074, 0.8896, 0.1074, 0.8994, 0.09766, 0.9092, 0.09766, 0.9092, 0.1074, 0.8994, 0.1074, 0.8994, 0.08789, 0.9092, 0.08789, 0.9092, 0.09766, 0.8994, 0.09766, 0.9516, 0.8086, 0.9603, 0.8086, 0.9603, 0.8173, 0.9516, 0.8173, 0.9429, 0.8173, 0.9516, 0.8173, 0.9516, 0.826, 0.9429, 0.826, 0.9429, 0.7912, 0.9516, 0.7912, 0.9516, 0.7999, 0.9429, 0.7999, 0.9342, 0.8086, 0.9429, 0.8086, 0.9429, 0.8173, 0.9342, 0.8173, 0.9429, 0.8086, 0.9516, 0.8086, 0.9516, 0.8173, 0.9429, 0.8173, 0.9429, 0.7999, 0.9516, 0.7999, 0.9516, 0.8086, 0.9429, 0.8086, 0.9516, 0.8086, 0.9603, 0.8086, 0.9603, 0.8173, 0.9516, 0.8173, 0.9429, 0.8173, 0.9516, 0.8173, 0.9516, 0.826, 0.9429, 0.826, 0.9429, 0.7912, 0.9516, 0.7912, 0.9516, 0.7999, 0.9429, 0.7999, 0.9342, 0.8086, 0.9429, 0.8086, 0.9429, 0.8173, 0.9342, 0.8173, 0.9429, 0.8086, 0.9516, 0.8086, 0.9516, 0.8173, 0.9429, 0.8173, 0.9429, 0.7999, 0.9516, 0.7999, 0.9516, 0.8086, 0.9429, 0.8086])
me_cube.materials.append(mat_material)
me_cube.use_mirror_vertex_groups = False
me_cube.update()
arm_armature = bpy.data.armatures.new('Armature')  # bones are not reproduced

# ---- objects
ob_cube = bpy.data.objects.new('Cube', me_cube)
ob_light = bpy.data.objects.new('Light', light_light)
ob_camera = bpy.data.objects.new('Camera', cam_camera)
ob_armature = bpy.data.objects.new('Armature', arm_armature)

# ---- transforms, parenting, visibility, modifiers, constraints
ob_cube.parent = ob_armature
ob_cube.location = (0.0, 0.0, 0.0)
ob_cube.lock_rotations_4d = False
ob_cube.empty_display_type = 'ARROWS'
ob_cube.lineart.crease_threshold = 0.0
_vg = ob_cube.vertex_groups.new(name='Bone')
_vg.add([284, 285, 286, 287, 288, 289, 290, 291], 1.0, 'REPLACE')
_vg = ob_cube.vertex_groups.new(name='upperleg_front.l')
for _i, _w in zip([0, 1, 2, 3, 4, 6, 7, 8, 9, 10, 11, 76, 77, 78, 79, 80, 82, 83, 84, 85, 86, 87, 88, 89, 90, 91, 92, 93, 94, 96, 98, 100, 101, 102, 103, 104, 105, 106, 107, 204, 205, 206, 207, 208, 209, 210, 211, 276, 277, 278, 279, 280, 281, 282, 283], [0.09137, 0.04714, 0.5239, 0.7617, 0.05077, 0.1485, 0.09351, 0.05002, 0.1978, 0.09664, 0.1422, 0.8991, 0.7241, 0.8513, 0.1923, 0.8407, 0.8765, 0.1578, 0.9529, 0.7768, 0.9536, 0.9351, 0.9552, 0.9565, 0.9568, 0.9075, 0.2577, 0.008796, 0.2722, 0.701, 0.2361, 0.2339, 0.007331, 0.2351, 0.01735, 0.2394, 0.02102, 0.2469, 0.01826, 0.6208, 0.6597, 0.6628, 0.6699, 0.7388, 0.6999, 0.6967, 0.6897, 0.5051, 0.4696, 0.518, 0.4971, 0.5128, 0.5315, 0.5262, 0.5638]): _vg.add([_i], _w, 'REPLACE')
_vg = ob_cube.vertex_groups.new(name='middleleg_front.l')
for _i, _w in zip([60, 62, 64, 66, 68, 70, 72, 74, 76, 77, 78, 79, 80, 81, 82, 83, 84, 85, 86, 87, 88, 89, 90, 91, 92, 93, 94, 95, 96, 98, 99, 100, 101, 102, 103, 104, 105, 106, 107], [0.5703, 0.3644, 0.6473, 0.3591, 0.735, 0.5249, 0.4637, 0.3016, 0.1009, 0.2759, 0.1487, 0.8077, 0.1593, 0.9804, 0.1235, 0.8422, 0.04416, 0.2232, 0.0429, 0.06491, 0.03955, 0.03707, 0.03635, 0.09252, 0.6877, 0.07631, 0.7049, 0.0525, 0.2875, 0.7441, 0.0532, 0.7135, 0.07711, 0.693, 0.09098, 0.682, 0.09536, 0.6802, 0.09049]): _vg.add([_i], _w, 'REPLACE')
_vg = ob_cube.vertex_groups.new(name='lowerleg_front.l')
for _i, _w in zip([60, 61, 62, 63, 64, 65, 66, 67, 68, 69, 70, 71, 72, 73, 74, 75, 92, 93, 95, 97, 99, 100, 101, 102, 103, 104, 105, 106, 107, 244, 245, 246, 247, 248, 249, 250, 251], [0.4297, 0.9815, 0.6356, 0.9843, 0.3527, 0.9831, 0.6409, 0.9885, 0.265, 0.9855, 0.4751, 0.9853, 0.5363, 0.9838, 0.6984, 0.9847, 0.05452, 0.8943, 0.9264, 0.9728, 0.9264, 0.05252, 0.8942, 0.07192, 0.8753, 0.07865, 0.8691, 0.07291, 0.8754, 1.0, 1.0, 1.0, 1.0, 1.0, 1.0, 1.0, 1.0]): _vg.add([_i], _w, 'REPLACE')
_vg = ob_cube.vertex_groups.new(name='upperleg_back.l')
for _i, _w in zip([0, 1, 2, 3, 4, 5, 6, 7, 8, 9, 10, 11, 28, 29, 30, 31, 32, 34, 35, 36, 37, 38, 39, 40, 41, 42, 43, 44, 45, 46, 48, 50, 52, 53, 54, 55, 56, 57, 58, 59], [0.6273, 0.7854, 0.228, 0.1237, 0.1988, 0.1011, 0.1248, 0.06062, 0.1369, 0.4893, 0.2119, 0.6655, 0.9637, 0.7522, 0.8981, 0.1587, 0.8743, 0.8989, 0.1981, 0.9631, 0.7496, 0.989, 0.9216, 0.9952, 0.9591, 0.9887, 0.9258, 0.2471, 0.01031, 0.2494, 0.7455, 0.2873, 0.2721, 0.01185, 0.2606, 0.02185, 0.2528, 0.02477, 0.2483, 0.0209]): _vg.add([_i], _w, 'REPLACE')
_vg = ob_cube.vertex_groups.new(name='middleleg_back.l')
for _i, _w in zip([12, 14, 16, 18, 20, 21, 22, 24, 26, 28, 29, 30, 31, 32, 33, 34, 35, 36, 37, 39, 41, 43, 44, 45, 46, 47, 48, 50, 51, 52, 53, 54, 55, 56, 57, 58, 59], [0.6265, 0.3388, 0.6643, 0.3914, 0.6744, 0.02642, 0.5196, 0.4573, 0.2709, 0.02264, 0.2478, 0.1019, 0.8413, 0.1257, 0.9819, 0.1011, 0.8019, 0.02372, 0.2504, 0.07842, 0.03185, 0.07418, 0.701, 0.07531, 0.7314, 0.05183, 0.2448, 0.6907, 0.0511, 0.6742, 0.07448, 0.6672, 0.08841, 0.6693, 0.09321, 0.6805, 0.08892]): _vg.add([_i], _w, 'REPLACE')
_vg = ob_cube.vertex_groups.new(name='lowerleg_back.l')
for _i, _w in zip([12, 13, 14, 15, 16, 17, 18, 19, 20, 21, 22, 23, 24, 25, 26, 27, 44, 45, 47, 49, 51, 52, 53, 54, 55, 56, 57, 58, 59, 252, 253, 254, 255, 256, 257, 258, 259], [0.3735, 0.9854, 0.6612, 0.9872, 0.3357, 0.981, 0.6086, 0.9787, 0.3256, 0.9618, 0.4804, 0.9763, 0.5427, 0.9824, 0.7291, 0.9876, 0.05182, 0.8945, 0.9267, 0.9732, 0.9268, 0.05373, 0.8946, 0.07216, 0.8757, 0.07793, 0.8694, 0.07121, 0.8756, 1.0, 1.0, 1.0, 1.0, 1.0, 1.0, 1.0, 1.0]): _vg.add([_i], _w, 'REPLACE')
_vg = ob_cube.vertex_groups.new(name='upperleg_front.r')
for _i, _w in zip([0, 2, 3, 4, 5, 6, 7, 8, 9, 10, 11, 172, 173, 174, 175, 176, 178, 179, 180, 181, 182, 183, 184, 185, 186, 187, 204, 205, 206, 207, 208, 209, 210, 211, 276, 277, 278, 279, 280, 281, 282, 283], [0.0391, 0.1175, 0.06189, 0.0728, 0.0135, 0.4613, 0.6754, 0.1212, 0.08061, 0.1701, 0.03284, 0.9565, 0.7076, 0.8932, 0.1899, 0.8697, 0.8941, 0.108, 0.9629, 0.502, 0.9893, 0.8699, 0.9941, 0.9425, 0.9851, 0.9005, 0.3792, 0.3403, 0.3372, 0.3301, 0.2612, 0.3001, 0.3033, 0.3103, 0.4949, 0.5304, 0.482, 0.5029, 0.4872, 0.4685, 0.4738, 0.4362]): _vg.add([_i], _w, 'REPLACE')
_vg = ob_cube.vertex_groups.new(name='middleleg_front.r')
for _i, _w in zip([156, 157, 158, 160, 162, 164, 166, 167, 168, 169, 170, 171, 172, 173, 174, 175, 176, 177, 178, 179, 180, 181, 183, 185, 187, 188, 189, 190, 191, 192, 194, 195, 196, 197, 198, 199, 200, 201, 202, 203], [0.6552, 0.01301, 0.4095, 0.6402, 0.3589, 0.7359, 0.5309, 0.02455, 0.5058, 0.006462, 0.5265, 0.03365, 0.03708, 0.2924, 0.1068, 0.8101, 0.1303, 0.9784, 0.1059, 0.892, 0.02418, 0.498, 0.1301, 0.0575, 0.09954, 0.8842, 0.09727, 0.9143, 0.06718, 0.9578, 0.9143, 0.06718, 0.8842, 0.09727, 0.8666, 0.115, 0.8607, 0.1208, 0.8666, 0.115]): _vg.add([_i], _w, 'REPLACE')
_vg = ob_cube.vertex_groups.new(name='lowerleg_front.r')
for _i, _w in zip([156, 157, 158, 159, 160, 161, 162, 163, 164, 165, 166, 167, 168, 169, 170, 171, 188, 189, 190, 191, 192, 193, 194, 195, 196, 197, 198, 199, 200, 201, 202, 203, 260, 261, 262, 263, 264, 265, 266, 267], [0.3448, 0.9685, 0.5905, 0.978, 0.3598, 0.9801, 0.6411, 0.9849, 0.2641, 0.978, 0.4691, 0.9627, 0.4942, 0.9718, 0.4735, 0.9582, 0.1158, 0.9027, 0.08566, 0.9328, 0.03441, 0.9763, 0.08566, 0.9328, 0.1158, 0.9027, 0.1334, 0.885, 0.1393, 0.8792, 0.1334, 0.885, 1.0, 1.0, 1.0, 1.0, 1.0, 1.0, 1.0, 1.0]): _vg.add([_i], _w, 'REPLACE')
_vg = ob_cube.vertex_groups.new(name='upperleg_back.r')
for _i, _w in zip([0, 1, 2, 3, 4, 5, 6, 7, 8, 9, 10, 11, 124, 125, 126, 127, 128, 130, 131, 132, 133, 134, 135, 136, 137, 138, 139], [0.2368, 0.1449, 0.1306, 0.05274, 0.6776, 0.8473, 0.2655, 0.1705, 0.6919, 0.2323, 0.5214, 0.1508, 0.9773, 0.736, 0.9421, 0.1589, 0.9513, 0.9647, 0.1966, 0.9836, 0.7348, 0.9939, 0.92, 0.9969, 0.9617, 0.993, 0.924]): _vg.add([_i], _w, 'REPLACE')
_vg = ob_cube.vertex_groups.new(name='middleleg_back.r')
for _i, _w in zip([108, 110, 112, 114, 116, 117, 118, 119, 120, 121, 122, 123, 125, 126, 127, 128, 129, 130, 131, 133, 135, 137, 139, 140, 141, 142, 143, 144, 146, 147, 148, 149, 150, 151, 152, 153, 154, 155], [0.3692, 0.2795, 0.6227, 0.3751, 0.6708, 0.005191, 0.5267, 0.02683, 0.4965, 0.0002878, 0.4763, 0.01492, 0.264, 0.05785, 0.8411, 0.04746, 0.9761, 0.0205, 0.8034, 0.2652, 0.08005, 0.02654, 0.07596, 0.8859, 0.09718, 0.9161, 0.06702, 0.9596, 0.9161, 0.06702, 0.8859, 0.09718, 0.8682, 0.1149, 0.8623, 0.1207, 0.8682, 0.1149]): _vg.add([_i], _w, 'REPLACE')
_vg = ob_cube.vertex_groups.new(name='lowerleg_back.r')
for _i, _w in zip([108, 109, 110, 111, 112, 113, 114, 115, 116, 117, 118, 119, 120, 121, 122, 123, 140, 141, 142, 143, 144, 145, 146, 147, 148, 149, 150, 151, 152, 153, 154, 155, 268, 269, 270, 271, 272, 273, 274, 275], [0.6308, 0.9821, 0.7205, 0.9864, 0.3773, 0.9817, 0.6249, 0.9812, 0.3292, 0.9724, 0.4733, 0.9616, 0.5035, 0.9749, 0.5237, 0.9675, 0.1141, 0.9028, 0.08395, 0.933, 0.0308, 0.9765, 0.08395, 0.933, 0.1141, 0.9028, 0.1318, 0.8851, 0.1377, 0.8793, 0.1318, 0.8851, 1.0, 1.0, 1.0, 1.0, 1.0, 1.0, 1.0, 1.0]): _vg.add([_i], _w, 'REPLACE')
_m = ob_cube.modifiers.new('Armature', 'ARMATURE')
_m.object = ob_armature
ob_light.location = (4.076, 1.005, 5.904)
ob_light.rotation_euler = (0.6503, 0.05522, 1.866)
ob_light.lock_rotations_4d = False
ob_light.empty_display_type = 'ARROWS'
ob_light.color = (0.0, 0.0, 0.0, 0.0)
ob_light.lineart.crease_threshold = 0.0
ob_camera.location = (7.359, -6.926, 4.958)
ob_camera.rotation_euler = (1.109, 0.0, 0.8149)
ob_camera.lock_rotations_4d = False
ob_camera.empty_display_type = 'ARROWS'
ob_camera.color = (0.0, 0.0, 0.0, 0.0)
ob_camera.display_type = 'WIRE'
ob_camera.lineart.crease_threshold = 0.0
ob_armature.location = (0.0, 0.0, 0.0)
ob_armature.show_in_front = True

# ---- collection membership
col_collection.objects.link(ob_cube)
col_collection.objects.link(ob_light)
col_collection.objects.link(ob_camera)
col_collection.objects.link(ob_armature)

# ---- scene / render settings (as saved in the file)
scene.camera = ob_camera
scene.frame_start = 1; scene.frame_end = 60; scene.frame_set(31)
scene.render.engine = 'BLENDER_EEVEE_NEXT'
scene.render.fps = 60
bpy.context.view_layer.update()
